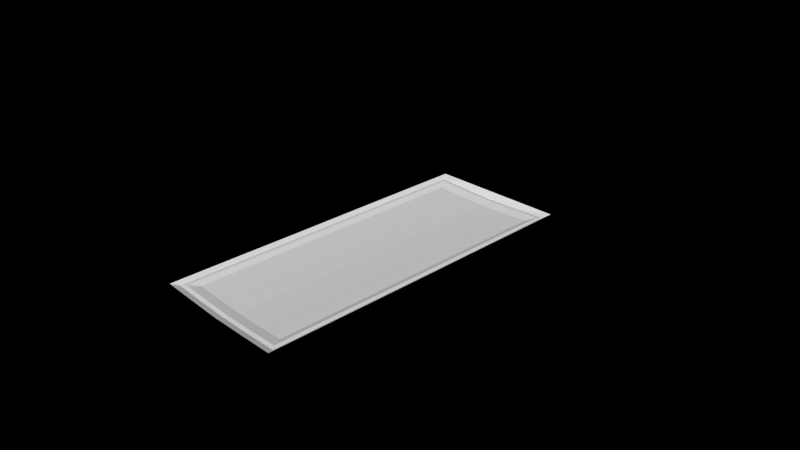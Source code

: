# Source: Hospital_Overhead_Light.blend  (saved by Blender 2.75.0; exported with 4.5.12 LTS)
import bpy
from mathutils import Matrix  # noqa: F401  (used for matrix-valued properties, if any)

bpy.ops.wm.read_factory_settings(use_empty=True)
scene = bpy.context.scene
scene.name = 'Scene'

# ---- collections
col_collection_1 = bpy.data.collections.new('Collection 1'); scene.collection.children.link(col_collection_1)

# ---- materials (node trees are filled in below, after node groups)
mat_material = bpy.data.materials.new('Material')
mat_material.alpha_threshold = 0.0
mat_material.roughness = 0.5

# ---- material node trees

# ---- world
world_world = bpy.data.worlds.new('World'); scene.world = world_world
world_world.color = (0.0, 0.0, 0.0)
world_world.use_sun_shadow = False
world_world.sun_shadow_jitter_overblur = 0.0
world_world.cycles.sampling_method = 'MANUAL'
world_world.cycles.sample_map_resolution = 256

# ---- cameras
cam_camera = bpy.data.cameras.new('Camera')
cam_camera.clip_end = 100.0
cam_camera.lens = 35.0
cam_camera.sensor_width = 32.0
cam_camera.sensor_height = 18.0
cam_camera.ortho_scale = 7.314
cam_camera.dof.focus_distance = 0.0

# ---- meshes
me_cube_001 = bpy.data.meshes.new('Cube.001')
me_cube_001.from_pydata([(-1.0, -2.36, -0.0008891), (-0.883, -2.206, 0.04855), (-1.0, 2.36, 0.0008892), (-0.883, 2.206, 0.04855), (1.0, -2.36, -0.0008891), (0.883, -2.206, 0.04855), (1.0, 2.36, 0.0008892), (0.883, 2.206, 0.04855), (-0.936, -2.259, 0.05965), (-0.936, 2.259, 0.05965), (0.936, 2.259, 0.05965), (0.936, -2.259, 0.05965), (-0.7897, -2.063, 0.09393), (-0.7897, 2.063, 0.09393), (0.7897, -2.063, 0.09393), (0.7897, 2.063, 0.09393), (-1.0, 1.416, 0.0001781), (-1.0, 0.4721, 0.002329), (-1.0, -0.4721, -0.000866), (-1.0, -1.416, -0.0009006), (-0.936, -1.355, 0.05853), (-0.936, -0.4517, 0.0603), (-0.936, 0.4517, 0.0603), (-0.936, 1.355, 0.05853), (1.0, -1.416, -0.0009006), (1.0, -0.4721, -0.000866), (1.0, 0.4721, 0.002329), (1.0, 1.416, 0.0001781), (0.936, 1.355, 0.05853), (0.936, 0.4517, 0.0603), (0.936, -0.4517, 0.0603), (0.936, -1.355, 0.05853), (-0.883, -1.323, 0.0476), (-0.883, -0.4411, 0.04912), (-0.883, 0.4411, 0.04912), (-0.883, 1.323, 0.0476), (0.883, 1.323, 0.0476), (0.883, 0.4411, 0.04912), (0.883, -0.4411, 0.04912), (0.883, -1.323, 0.0476), (-0.7897, -1.238, 0.09393), (-0.7897, -0.4125, 0.09393), (-0.7897, 0.4125, 0.09393), (-0.7897, 1.238, 0.09393), (0.7897, 1.238, 0.09393), (0.7897, 0.4125, 0.09393), (0.7897, -0.4125, 0.09393), (0.7897, -1.238, 0.09393), (0.0, 2.36, 0.04363), (0.0, 2.259, 0.1021), (0.0, -2.36, -0.0002021), (0.0, -2.259, 0.1021), (0.0, 2.206, 0.08945), (0.0, -2.206, 0.08945), (0.0, 2.063, 0.13), (0.0, -2.063, 0.13), (0.0, 1.238, 0.13), (0.0, 0.4125, 0.13), (0.0, -0.4125, 0.13), (0.0, -1.238, 0.13), (0.468, 2.259, 0.08606), (0.5, -2.36, -0.0005056), (0.4415, 2.206, 0.07548), (0.3948, 2.063, 0.118), (0.3948, 1.238, 0.118), (0.3948, 0.4125, 0.118), (0.3948, -0.4125, 0.118), (0.3948, -1.238, 0.118), (0.5, 2.36, 0.02475), (0.468, -2.259, 0.08606), (0.4415, -2.206, 0.07548), (0.3948, -2.063, 0.118), (-0.5, 2.36, 0.02475), (-0.468, -2.259, 0.08606), (-0.4415, -2.206, 0.07548), (-0.3948, -2.063, 0.118), (-0.468, 2.259, 0.08606), (-0.5, -2.36, -0.0005056), (-0.4415, 2.206, 0.07548), (-0.3948, 2.063, 0.118), (-0.3948, 1.238, 0.118), (-0.3948, 0.4125, 0.118), (-0.3948, -0.4125, 0.118), (-0.3948, -1.238, 0.118)], [], [(16, 23, 9, 2), (68, 60, 10, 6), (24, 31, 11, 4), (77, 73, 8, 0), (70, 5, 14, 71), (35, 3, 9, 23), (62, 7, 10, 60), (39, 5, 11, 31), (74, 1, 8, 73), (83, 40, 12, 75), (78, 3, 13, 79), (36, 7, 15, 44), (32, 1, 12, 40), (3, 35, 43, 13), (35, 34, 42, 43), (34, 33, 41, 42), (33, 32, 40, 41), (5, 39, 47, 14), (39, 38, 46, 47), (38, 37, 45, 46), (37, 36, 44, 45), (79, 13, 43, 80), (80, 43, 42, 81), (81, 42, 41, 82), (82, 41, 40, 83), (7, 36, 28, 10), (36, 37, 29, 28), (37, 38, 30, 29), (38, 39, 31, 30), (1, 32, 20, 8), (32, 33, 21, 20), (33, 34, 22, 21), (34, 35, 23, 22), (6, 10, 28, 27), (27, 28, 29, 26), (26, 29, 30, 25), (25, 30, 31, 24), (0, 8, 20, 19), (19, 20, 21, 18), (18, 21, 22, 17), (17, 22, 23, 16), (66, 58, 59, 67), (65, 57, 58, 66), (64, 56, 57, 65), (63, 54, 56, 64), (62, 52, 54, 63), (67, 59, 55, 71), (70, 53, 51, 69), (78, 52, 49, 76), (74, 53, 55, 75), (61, 69, 51, 50), (72, 76, 49, 48), (4, 11, 69, 61), (5, 70, 69, 11), (47, 67, 71, 14), (7, 62, 63, 15), (15, 63, 64, 44), (44, 64, 65, 45), (45, 65, 66, 46), (46, 66, 67, 47), (52, 62, 60, 49), (53, 70, 71, 55), (48, 49, 60, 68), (2, 9, 76, 72), (1, 74, 75, 12), (3, 78, 76, 9), (58, 82, 83, 59), (57, 81, 82, 58), (56, 80, 81, 57), (54, 79, 80, 56), (52, 78, 79, 54), (59, 83, 75, 55), (53, 74, 73, 51), (50, 51, 73, 77)])
_uv = me_cube_001.uv_layers.new(name='UVMap')
_uv.uv.foreach_set('vector', [0.03485, 0.2499, 0.04691, 0.2614, 0.04691, 0.09135, 0.03485, 0.07218, 0.3172, 0.07218, 0.3112, 0.09135, 0.3993, 0.09135, 0.4114, 0.07218, 0.4114, 0.7831, 0.3993, 0.7716, 0.3993, 0.9417, 0.4114, 0.9609, 0.129, 0.9609, 0.135, 0.9417, 0.04691, 0.9417, 0.03485, 0.9609, 0.3062, 0.9317, 0.3893, 0.9317, 0.3718, 0.9048, 0.2974, 0.9048, 0.05687, 0.2674, 0.05687, 0.1013, 0.04691, 0.09135, 0.04691, 0.2614, 0.3062, 0.1013, 0.3893, 0.1013, 0.3993, 0.09135, 0.3112, 0.09135, 0.3893, 0.7657, 0.3893, 0.9317, 0.3993, 0.9417, 0.3993, 0.7716, 0.14, 0.9317, 0.05687, 0.9317, 0.04691, 0.9417, 0.135, 0.9417, 0.1488, 0.7495, 0.07445, 0.7495, 0.07445, 0.9048, 0.1488, 0.9048, 0.14, 0.1013, 0.05687, 0.1013, 0.07445, 0.1282, 0.1488, 0.1282, 0.3893, 0.2674, 0.3893, 0.1013, 0.3718, 0.1282, 0.3718, 0.2835, 0.05687, 0.7657, 0.05687, 0.9317, 0.07445, 0.9048, 0.07445, 0.7495, 0.05687, 0.1013, 0.05687, 0.2674, 0.07445, 0.2835, 0.07445, 0.1282, 0.05687, 0.2674, 0.05687, 0.4335, 0.07445, 0.4389, 0.07445, 0.2835, 0.05687, 0.4335, 0.05687, 0.5996, 0.07445, 0.5942, 0.07445, 0.4389, 0.05687, 0.5996, 0.05687, 0.7657, 0.07445, 0.7495, 0.07445, 0.5942, 0.3893, 0.9317, 0.3893, 0.7657, 0.3718, 0.7495, 0.3718, 0.9048, 0.3893, 0.7657, 0.3893, 0.5996, 0.3718, 0.5942, 0.3718, 0.7495, 0.3893, 0.5996, 0.3893, 0.4335, 0.3718, 0.4389, 0.3718, 0.5942, 0.3893, 0.4335, 0.3893, 0.2674, 0.3718, 0.2835, 0.3718, 0.4389, 0.1488, 0.1282, 0.07445, 0.1282, 0.07445, 0.2835, 0.1488, 0.2835, 0.1488, 0.2835, 0.07445, 0.2835, 0.07445, 0.4389, 0.1488, 0.4389, 0.1488, 0.4389, 0.07445, 0.4389, 0.07445, 0.5942, 0.1488, 0.5942, 0.1488, 0.5942, 0.07445, 0.5942, 0.07445, 0.7495, 0.1488, 0.7495, 0.3893, 0.1013, 0.3893, 0.2674, 0.3993, 0.2614, 0.3993, 0.09135, 0.3893, 0.2674, 0.3893, 0.4335, 0.3993, 0.4315, 0.3993, 0.2614, 0.3893, 0.4335, 0.3893, 0.5996, 0.3993, 0.6016, 0.3993, 0.4315, 0.3893, 0.5996, 0.3893, 0.7657, 0.3993, 0.7716, 0.3993, 0.6016, 0.05687, 0.9317, 0.05687, 0.7657, 0.04691, 0.7716, 0.04691, 0.9417, 0.05687, 0.7657, 0.05687, 0.5996, 0.04691, 0.6016, 0.04691, 0.7716, 0.05687, 0.5996, 0.05687, 0.4335, 0.04691, 0.4315, 0.04691, 0.6016, 0.05687, 0.4335, 0.05687, 0.2674, 0.04691, 0.2614, 0.04691, 0.4315, 0.4114, 0.07218, 0.3993, 0.09135, 0.3993, 0.2614, 0.4114, 0.2499, 0.4114, 0.2499, 0.3993, 0.2614, 0.3993, 0.4315, 0.4114, 0.4277, 0.4114, 0.4277, 0.3993, 0.4315, 0.3993, 0.6016, 0.4114, 0.6054, 0.4114, 0.6054, 0.3993, 0.6016, 0.3993, 0.7716, 0.4114, 0.7831, 0.03485, 0.9609, 0.04691, 0.9417, 0.04691, 0.7716, 0.03485, 0.7831, 0.03485, 0.7831, 0.04691, 0.7716, 0.04691, 0.6016, 0.03485, 0.6054, 0.03485, 0.6054, 0.04691, 0.6016, 0.04691, 0.4315, 0.03485, 0.4277, 0.03485, 0.4277, 0.04691, 0.4315, 0.04691, 0.2614, 0.03485, 0.2499, 0.2974, 0.5942, 0.2231, 0.5942, 0.2231, 0.7495, 0.2974, 0.7495, 0.2974, 0.4389, 0.2231, 0.4389, 0.2231, 0.5942, 0.2974, 0.5942, 0.2974, 0.2835, 0.2231, 0.2835, 0.2231, 0.4389, 0.2974, 0.4389, 0.2974, 0.1282, 0.2231, 0.1282, 0.2231, 0.2835, 0.2974, 0.2835, 0.3062, 0.1013, 0.2231, 0.1013, 0.2231, 0.1282, 0.2974, 0.1282, 0.2974, 0.7495, 0.2231, 0.7495, 0.2231, 0.9048, 0.2974, 0.9048, 0.3062, 0.9317, 0.2231, 0.9317, 0.2231, 0.9417, 0.3112, 0.9417, 0.14, 0.1013, 0.2231, 0.1013, 0.2231, 0.09135, 0.135, 0.09135, 0.14, 0.9317, 0.2231, 0.9317, 0.2231, 0.9048, 0.1488, 0.9048, 0.3172, 0.9609, 0.3112, 0.9417, 0.2231, 0.9417, 0.2231, 0.9609, 0.129, 0.07218, 0.135, 0.09135, 0.2231, 0.09135, 0.2231, 0.07218, 0.4114, 0.9609, 0.3993, 0.9417, 0.3112, 0.9417, 0.3172, 0.9609, 0.3893, 0.9317, 0.3062, 0.9317, 0.3112, 0.9417, 0.3993, 0.9417, 0.3718, 0.7495, 0.2974, 0.7495, 0.2974, 0.9048, 0.3718, 0.9048, 0.3893, 0.1013, 0.3062, 0.1013, 0.2974, 0.1282, 0.3718, 0.1282, 0.3718, 0.1282, 0.2974, 0.1282, 0.2974, 0.2835, 0.3718, 0.2835, 0.3718, 0.2835, 0.2974, 0.2835, 0.2974, 0.4389, 0.3718, 0.4389, 0.3718, 0.4389, 0.2974, 0.4389, 0.2974, 0.5942, 0.3718, 0.5942, 0.3718, 0.5942, 0.2974, 0.5942, 0.2974, 0.7495, 0.3718, 0.7495, 0.2231, 0.1013, 0.3062, 0.1013, 0.3112, 0.09135, 0.2231, 0.09135, 0.2231, 0.9317, 0.3062, 0.9317, 0.2974, 0.9048, 0.2231, 0.9048, 0.2231, 0.07218, 0.2231, 0.09135, 0.3112, 0.09135, 0.3172, 0.07218, 0.03485, 0.07218, 0.04691, 0.09135, 0.135, 0.09135, 0.129, 0.07218, 0.05687, 0.9317, 0.14, 0.9317, 0.1488, 0.9048, 0.07445, 0.9048, 0.05687, 0.1013, 0.14, 0.1013, 0.135, 0.09135, 0.04691, 0.09135, 0.2231, 0.5942, 0.1488, 0.5942, 0.1488, 0.7495, 0.2231, 0.7495, 0.2231, 0.4389, 0.1488, 0.4389, 0.1488, 0.5942, 0.2231, 0.5942, 0.2231, 0.2835, 0.1488, 0.2835, 0.1488, 0.4389, 0.2231, 0.4389, 0.2231, 0.1282, 0.1488, 0.1282, 0.1488, 0.2835, 0.2231, 0.2835, 0.2231, 0.1013, 0.14, 0.1013, 0.1488, 0.1282, 0.2231, 0.1282, 0.2231, 0.7495, 0.1488, 0.7495, 0.1488, 0.9048, 0.2231, 0.9048, 0.2231, 0.9317, 0.14, 0.9317, 0.135, 0.9417, 0.2231, 0.9417, 0.2231, 0.9609, 0.2231, 0.9417, 0.135, 0.9417, 0.129, 0.9609])
me_cube_001.materials.append(mat_material)
me_cube_001.use_remesh_preserve_volume = False
me_cube_001.use_remesh_preserve_attributes = False
me_cube_001.use_mirror_vertex_groups = False
me_cube_001.update()

# ---- objects
ob_cube = bpy.data.objects.new('Cube', me_cube_001)
ob_camera = bpy.data.objects.new('Camera', cam_camera)

# ---- transforms, parenting, visibility, modifiers, constraints
ob_cube.location = (0.0, 8.882e-16, 0.1069)
ob_cube.rotation_euler = (3.142, -0.0, 0.0)
ob_cube.scale = (1.0, 1.0, 0.7072)
ob_cube.lineart.crease_threshold = 0.0
ob_camera.location = (7.481, -6.508, 5.344)
ob_camera.rotation_euler = (1.109, 0.01082, 0.8149)
ob_camera.lock_rotations_4d = False
ob_camera.empty_display_type = 'ARROWS'
ob_camera.color = (0.0, 0.0, 0.0, 0.0)
ob_camera.display_type = 'WIRE'
ob_camera.lineart.crease_threshold = 0.0

# ---- collection membership
col_collection_1.objects.link(ob_cube)
col_collection_1.objects.link(ob_camera)

# ---- scene / render settings (as saved in the file)
scene.camera = ob_camera
scene.frame_start = 1; scene.frame_end = 250; scene.frame_set(1)
scene.render.engine = 'CYCLES'
scene.render.resolution_percentage = 50
scene.render.fps = 60
scene.render.dither_intensity = 0.0
scene.cycles.use_denoising = False
scene.cycles.samples = 10
scene.cycles.sampling_pattern = 'TABULATED_SOBOL'
scene.cycles.light_sampling_threshold = 0.0
scene.cycles.use_adaptive_sampling = False
scene.cycles.use_light_tree = False
scene.cycles.blur_glossy = 0.0
scene.cycles.pixel_filter_type = 'GAUSSIAN'
scene.cycles.sample_clamp_indirect = 0.0
scene.view_settings.view_transform = 'Standard'
bpy.context.view_layer.update()

# ---- added for rendering (the .blend has no usable light): sun
light_auto_sun = bpy.data.lights.new('AutoSun', 'SUN')
light_auto_sun.energy = 3.0
light_auto_sun.angle = 0.0523599
ob_auto_sun = bpy.data.objects.new('AutoSun', light_auto_sun)
scene.collection.objects.link(ob_auto_sun)
ob_auto_sun.rotation_euler = (0.872665, 0.174533, 0.523599)
bpy.context.view_layer.update()
